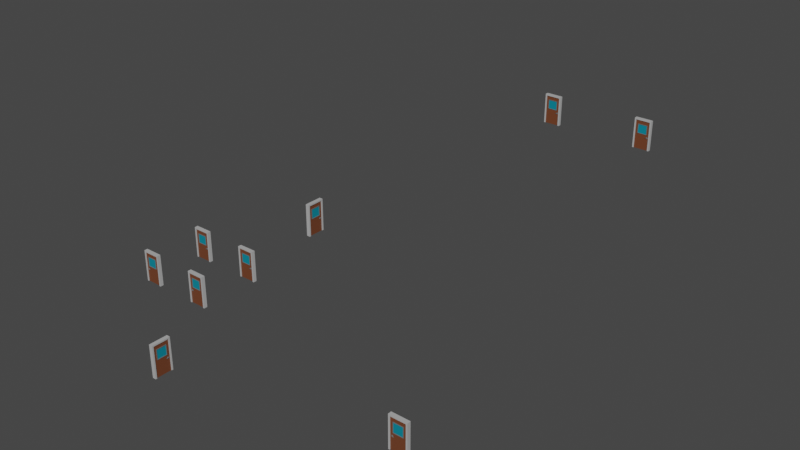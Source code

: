 # Source: Doors.blend  (saved by Blender 2.93.21; exported with 4.5.12 LTS)
import bpy
from mathutils import Matrix  # noqa: F401  (used for matrix-valued properties, if any)

bpy.ops.wm.read_factory_settings(use_empty=True)
scene = bpy.context.scene
scene.name = 'Scene'

# ---- materials (node trees are filled in below, after node groups)
mat_doorwood = bpy.data.materials.new('DoorWood')
mat_doorwood.use_transparent_shadow = False
mat_doormetal = bpy.data.materials.new('DoorMetal')
mat_doormetal.use_transparent_shadow = False
mat_doorwindow = bpy.data.materials.new('DoorWindow')
mat_doorwindow.use_transparent_shadow = False
mat_doorframe = bpy.data.materials.new('DoorFrame')
mat_doorframe.use_transparent_shadow = False

# ---- node groups
ng_auto_smooth = bpy.data.node_groups.new('Auto Smooth', 'GeometryNodeTree')
_s = ng_auto_smooth.interface.new_socket(name='Geometry', in_out='OUTPUT', socket_type='NodeSocketGeometry')
_s = ng_auto_smooth.interface.new_socket(name='Geometry', in_out='INPUT', socket_type='NodeSocketGeometry')
_s = ng_auto_smooth.interface.new_socket(name='Angle', in_out='INPUT', socket_type='NodeSocketFloat')
_s.subtype = 'ANGLE'
_s.min_value = 0.0
_s.max_value = 3.142
ng_auto_smooth.is_modifier = True
_N = ng_auto_smooth.nodes; _L = ng_auto_smooth.links
n0 = _N.new('NodeGroupOutput'); n0.name = 'Group Output'; n0.location = (480, -100)
n1 = _N.new('NodeGroupInput'); n1.name = 'Group Input'; n1.location = (-420, -300)
n2 = _N.new('NodeGroupInput'); n2.name = 'Group Input.001'; n2.location = (-60, -100)
n3 = _N.new('GeometryNodeSetShadeSmooth'); n3.name = 'Set Shade Smooth'; n3.location = (120, -100)
n3.domain = 'EDGE'
n4 = _N.new('GeometryNodeSetShadeSmooth'); n4.name = 'Set Shade Smooth.001'; n4.location = (300, -100)
n5 = _N.new('GeometryNodeInputMeshEdgeAngle'); n5.name = 'Edge Angle'; n5.location = (-420, -220)
n6 = _N.new('GeometryNodeInputEdgeSmooth'); n6.name = 'Is Edge Smooth'; n6.location = (-60, -160)
n7 = _N.new('GeometryNodeInputShadeSmooth'); n7.name = 'Is Face Smooth'; n7.location = (-240, -340)
n8 = _N.new('FunctionNodeBooleanMath'); n8.name = 'Boolean Math'; n8.location = (-60, -220)
n9 = _N.new('FunctionNodeCompare'); n9.name = 'Compare'; n9.location = (-240, -180)
n9.operation = 'LESS_EQUAL'
_L.new(n5.outputs[0], n9.inputs[0])
_L.new(n4.outputs[0], n0.inputs[0])
_L.new(n1.outputs[1], n9.inputs[1])
_L.new(n9.outputs[0], n8.inputs[0])
_L.new(n7.outputs[0], n8.inputs[1])
_L.new(n2.outputs[0], n3.inputs[0])
_L.new(n6.outputs[0], n3.inputs[1])
_L.new(n3.outputs[0], n4.inputs[0])
_L.new(n8.outputs[0], n3.inputs[2])
n0.is_active_output = True

# ---- material node trees
mat_doorwood.use_nodes = True; mat_doorwood.node_tree.nodes.clear()
_N = mat_doorwood.node_tree.nodes; _L = mat_doorwood.node_tree.links
n0 = _N.new('ShaderNodeBsdfPrincipled'); n0.name = 'Principled BSDF'; n0.location = (10, 300)
n0.distribution = 'GGX'
n0.subsurface_method = 'BURLEY'
n0.inputs[0].default_value = (0.1626, 0.05057, 0.02031, 1.0)
n0.inputs[3].default_value = 1.45
n0.inputs[27].default_value = (0.0, 0.0, 0.0, 1.0)
n0.inputs[28].default_value = 1.0
n1 = _N.new('ShaderNodeOutputMaterial'); n1.name = 'Material Output'; n1.location = (300, 300)
_L.new(n0.outputs[0], n1.inputs[0])
n1.is_active_output = True
mat_doormetal.use_nodes = True; mat_doormetal.node_tree.nodes.clear()
_N = mat_doormetal.node_tree.nodes; _L = mat_doormetal.node_tree.links
n0 = _N.new('ShaderNodeBsdfPrincipled'); n0.name = 'Principled BSDF'; n0.location = (10, 300)
n0.distribution = 'GGX'
n0.subsurface_method = 'BURLEY'
n0.inputs[0].default_value = (0.1523, 0.1523, 0.1523, 1.0)
n0.inputs[3].default_value = 1.45
n0.inputs[27].default_value = (0.0, 0.0, 0.0, 1.0)
n0.inputs[28].default_value = 1.0
n1 = _N.new('ShaderNodeOutputMaterial'); n1.name = 'Material Output'; n1.location = (300, 300)
_L.new(n0.outputs[0], n1.inputs[0])
n1.is_active_output = True
mat_doorwindow.use_nodes = True; mat_doorwindow.node_tree.nodes.clear()
_N = mat_doorwindow.node_tree.nodes; _L = mat_doorwindow.node_tree.links
n0 = _N.new('ShaderNodeBsdfPrincipled'); n0.name = 'Principled BSDF'; n0.location = (10, 300)
n0.distribution = 'GGX'
n0.subsurface_method = 'BURLEY'
n0.inputs[0].default_value = (0.0, 0.236, 0.3264, 1.0)
n0.inputs[3].default_value = 1.45
n0.inputs[27].default_value = (0.0, 0.0, 0.0, 1.0)
n0.inputs[28].default_value = 1.0
n1 = _N.new('ShaderNodeOutputMaterial'); n1.name = 'Material Output'; n1.location = (300, 300)
_L.new(n0.outputs[0], n1.inputs[0])
n1.is_active_output = True
mat_doorframe.use_nodes = True; mat_doorframe.node_tree.nodes.clear()
_N = mat_doorframe.node_tree.nodes; _L = mat_doorframe.node_tree.links
n0 = _N.new('ShaderNodeBsdfPrincipled'); n0.name = 'Principled BSDF'; n0.location = (10, 300)
n0.distribution = 'GGX'
n0.subsurface_method = 'BURLEY'
n0.inputs[0].default_value = (0.4575, 0.4575, 0.4575, 1.0)
n0.inputs[3].default_value = 1.45
n0.inputs[27].default_value = (0.0, 0.0, 0.0, 1.0)
n0.inputs[28].default_value = 1.0
n1 = _N.new('ShaderNodeOutputMaterial'); n1.name = 'Material Output'; n1.location = (300, 300)
_L.new(n0.outputs[0], n1.inputs[0])
n1.is_active_output = True

# ---- world
world_world = bpy.data.worlds.new('World'); scene.world = world_world
world_world.use_nodes = True; world_world.node_tree.nodes.clear()
_N = world_world.node_tree.nodes; _L = world_world.node_tree.links
n0 = _N.new('ShaderNodeOutputWorld'); n0.name = 'World Output'; n0.location = (300, 300)
n1 = _N.new('ShaderNodeBackground'); n1.name = 'Background'; n1.location = (10, 300)
n1.inputs[0].default_value = (0.05088, 0.05088, 0.05088, 1.0)
_L.new(n1.outputs[0], n0.inputs[0])
n0.is_active_output = True
world_world.color = (0.05088, 0.05088, 0.05088)
world_world.use_sun_shadow = False
world_world.sun_shadow_jitter_overblur = 0.0

# ---- meshes
me_cube_008 = bpy.data.meshes.new('Cube.008')
me_cube_008.from_pydata([(-0.5, 0.07, -1.01), (-0.5, 0.07, 1.0), (0.5, 0.07, -1.01), (0.5, 0.07, 1.0), (0.34, 0.07, -1.01), (-0.34, 0.07, -1.01), (-0.34, 0.07, 1.0), (0.34, 0.07, 1.0), (-0.5, 0.07, 0.7333), (-0.5, 0.07, 0.06667), (0.5, 0.07, 0.7333), (0.5, 0.07, 0.06667), (-0.31, 0.07, 0.7033), (-0.31, 0.07, 0.09667), (0.31, 0.07, 0.7033), (0.31, 0.07, 0.09667), (-0.34, 0.07, 0.7333), (-0.34, 0.07, 0.06667), (0.34, 0.07, 0.7333), (0.34, 0.07, 0.06667), (-0.34, 0.09564, 0.7333), (-0.34, 0.09564, 0.06667), (0.34, 0.09564, 0.7333), (0.34, 0.09564, 0.06667), (-0.31, 0.09564, 0.7033), (-0.31, 0.09564, 0.09667), (0.31, 0.09564, 0.7033), (0.31, 0.09564, 0.09667), (-0.3556, 0.06547, -0.1991), (-0.357, 0.07539, -0.1959), (-0.3446, 0.06547, -0.1932), (-0.3465, 0.07539, -0.1903), (-0.3349, 0.06547, -0.1853), (-0.3374, 0.07539, -0.1828), (-0.3269, 0.06547, -0.1756), (-0.3298, 0.07539, -0.1736), (-0.321, 0.06547, -0.1645), (-0.3242, 0.07539, -0.1631), (-0.3173, 0.06547, -0.1525), (-0.3208, 0.07539, -0.1518), (-0.3161, 0.06547, -0.14), (-0.3196, 0.07539, -0.14), (-0.3173, 0.06547, -0.1275), (-0.3208, 0.07539, -0.1282), (-0.321, 0.06547, -0.1155), (-0.3242, 0.07539, -0.1169), (-0.3269, 0.06547, -0.1044), (-0.3298, 0.07539, -0.1064), (-0.3349, 0.06547, -0.09475), (-0.3374, 0.07539, -0.09724), (-0.3446, 0.06547, -0.08679), (-0.3465, 0.07539, -0.08972), (-0.3556, 0.06547, -0.08087), (-0.357, 0.07539, -0.08413), (-0.3676, 0.06547, -0.07723), (-0.3683, 0.07539, -0.08069), (-0.3801, 0.06547, -0.076), (-0.3801, 0.07539, -0.07953), (-0.3676, 0.09346, -0.1316), (-0.3662, 0.09346, -0.1342), (-0.3683, 0.07539, -0.1993), (-0.3676, 0.06547, -0.2028), (-0.3801, 0.07539, -0.2005), (-0.3801, 0.06547, -0.204), (-0.3919, 0.07539, -0.1993), (-0.3926, 0.06547, -0.2028), (-0.4033, 0.07539, -0.1959), (-0.4046, 0.06547, -0.1991), (-0.4137, 0.07539, -0.1903), (-0.4157, 0.06547, -0.1932), (-0.4229, 0.07539, -0.1828), (-0.4254, 0.06547, -0.1853), (-0.4304, 0.07539, -0.1736), (-0.4333, 0.06547, -0.1756), (-0.436, 0.07539, -0.1631), (-0.4392, 0.06547, -0.1645), (-0.4394, 0.07539, -0.1518), (-0.4429, 0.06547, -0.1525), (-0.4406, 0.07539, -0.14), (-0.4441, 0.06547, -0.14), (-0.4394, 0.07539, -0.1282), (-0.4429, 0.06547, -0.1275), (-0.436, 0.07539, -0.1169), (-0.4392, 0.06547, -0.1155), (-0.4304, 0.07539, -0.1064), (-0.4333, 0.06547, -0.1044), (-0.4229, 0.07539, -0.09724), (-0.4254, 0.06547, -0.09475), (-0.4137, 0.07539, -0.08972), (-0.4157, 0.06547, -0.08679), (-0.4033, 0.07539, -0.08413), (-0.4046, 0.06547, -0.08087), (-0.3919, 0.07539, -0.08069), (-0.3926, 0.06547, -0.07723), (-0.3695, 0.09346, -0.1294), (-0.3718, 0.09346, -0.1275), (-0.3744, 0.09346, -0.1261), (-0.3772, 0.09346, -0.1252), (-0.3801, 0.09346, -0.1249), (-0.3653, 0.09346, -0.1371), (-0.3651, 0.09346, -0.14), (-0.3653, 0.09346, -0.1429), (-0.3662, 0.09346, -0.1458), (-0.3676, 0.09346, -0.1484), (-0.3695, 0.09346, -0.1506), (-0.3718, 0.09346, -0.1525), (-0.3744, 0.09346, -0.1539), (-0.3772, 0.09346, -0.1548), (-0.3801, 0.09346, -0.1551), (-0.3831, 0.09346, -0.1548), (-0.3859, 0.09346, -0.1539), (-0.3885, 0.09346, -0.1525), (-0.3908, 0.09346, -0.1506), (-0.3926, 0.09346, -0.1484), (-0.394, 0.09346, -0.1458), (-0.3949, 0.09346, -0.1429), (-0.3952, 0.09346, -0.14), (-0.3949, 0.09346, -0.1371), (-0.394, 0.09346, -0.1342), (-0.3926, 0.09346, -0.1316), (-0.3908, 0.09346, -0.1294), (-0.3885, 0.09346, -0.1275), (-0.3859, 0.09346, -0.1261), (-0.3831, 0.09346, -0.1252), (-0.394, 0.1181, -0.1342), (-0.3926, 0.1181, -0.1316), (-0.3908, 0.1181, -0.1294), (-0.3885, 0.1181, -0.1275), (-0.3859, 0.1181, -0.1261), (-0.3831, 0.1181, -0.1252), (-0.3801, 0.1181, -0.1249), (-0.3949, 0.1181, -0.1371), (-0.3952, 0.1181, -0.14), (-0.3949, 0.1181, -0.1429), (-0.394, 0.1181, -0.1458), (-0.3926, 0.1181, -0.1484), (-0.3908, 0.1181, -0.1506), (-0.3885, 0.1181, -0.1525), (-0.3859, 0.1181, -0.1539), (-0.3831, 0.1181, -0.1548), (-0.3801, 0.1181, -0.1551), (-0.3772, 0.1181, -0.1548), (-0.3744, 0.1181, -0.1539), (-0.3718, 0.1181, -0.1525), (-0.3695, 0.1181, -0.1506), (-0.3676, 0.1181, -0.1484), (-0.3662, 0.1181, -0.1458), (-0.3653, 0.1181, -0.1429), (-0.3651, 0.1181, -0.14), (-0.3653, 0.1181, -0.1371), (-0.3662, 0.1181, -0.1342), (-0.3772, 0.1181, -0.1252), (-0.3744, 0.1181, -0.1261), (-0.3718, 0.1181, -0.1275), (-0.3695, 0.1181, -0.1294), (-0.3676, 0.1181, -0.1316), (-0.3718, 0.1021, -0.1275), (-0.3744, 0.1021, -0.1261), (-0.3695, 0.1021, -0.1506), (-0.3676, 0.1021, -0.1484), (-0.3908, 0.1021, -0.1506), (-0.3885, 0.1021, -0.1525), (-0.3859, 0.1021, -0.1261), (-0.3885, 0.1021, -0.1275), (-0.3662, 0.1021, -0.1342), (-0.3676, 0.1021, -0.1316), (-0.3653, 0.1021, -0.1429), (-0.3651, 0.1021, -0.14), (-0.3831, 0.1021, -0.1548), (-0.3801, 0.1021, -0.1551), (-0.3949, 0.1021, -0.1371), (-0.3952, 0.1021, -0.14), (-0.3772, 0.1021, -0.1252), (-0.3801, 0.1021, -0.1249), (-0.3744, 0.1021, -0.1539), (-0.3718, 0.1021, -0.1525), (-0.394, 0.1021, -0.1458), (-0.3926, 0.1021, -0.1484), (-0.3908, 0.1021, -0.1294), (-0.3926, 0.1021, -0.1316), (-0.3695, 0.1021, -0.1294), (-0.3662, 0.1021, -0.1458), (-0.3859, 0.1021, -0.1539), (-0.3831, 0.1021, -0.1252), (-0.3653, 0.1021, -0.1371), (-0.3772, 0.1021, -0.1548), (-0.3949, 0.1021, -0.1429), (-0.394, 0.1021, -0.1342), (-0.2875, 0.1181, -0.1539), (-0.2875, 0.1181, -0.1548), (-0.2875, 0.1181, -0.1525), (-0.2875, 0.1181, -0.1506), (-0.2875, 0.1181, -0.1484), (-0.2875, 0.1181, -0.1458), (-0.2875, 0.1181, -0.1429), (-0.2875, 0.1181, -0.14), (-0.2875, 0.1181, -0.1371), (-0.2875, 0.1181, -0.1342), (-0.2875, 0.1181, -0.1252), (-0.2875, 0.1181, -0.1261), (-0.2875, 0.1181, -0.1275), (-0.2875, 0.1181, -0.1294), (-0.2875, 0.1181, -0.1316), (-0.2875, 0.1021, -0.1275), (-0.2875, 0.1021, -0.1506), (-0.2875, 0.1021, -0.1342), (-0.2875, 0.1021, -0.1429), (-0.2875, 0.1021, -0.1252), (-0.2875, 0.1021, -0.1539), (-0.2875, 0.1021, -0.1294), (-0.2875, 0.1021, -0.1261), (-0.2875, 0.1021, -0.1484), (-0.2875, 0.1021, -0.1316), (-0.2875, 0.1021, -0.14), (-0.2875, 0.1021, -0.1525), (-0.2875, 0.1021, -0.1458), (-0.2875, 0.1021, -0.1371), (-0.2875, 0.1021, -0.1548), (-0.2547, 0.1026, -0.1497), (-0.2547, 0.1026, -0.1503), (-0.2547, 0.1026, -0.1488), (-0.2547, 0.1026, -0.1475), (-0.2547, 0.1026, -0.1459), (-0.2547, 0.1026, -0.144), (-0.2547, 0.1026, -0.1421), (-0.2547, 0.1026, -0.14), (-0.2547, 0.1026, -0.1379), (-0.2547, 0.1026, -0.136), (-0.2547, 0.1026, -0.1297), (-0.2547, 0.1026, -0.1303), (-0.2547, 0.1026, -0.1312), (-0.2547, 0.1026, -0.1325), (-0.2547, 0.1026, -0.1341), (-0.2627, 0.08874, -0.1312), (-0.2627, 0.08874, -0.1475), (-0.2627, 0.08874, -0.136), (-0.2627, 0.08874, -0.1421), (-0.2627, 0.08874, -0.1297), (-0.2627, 0.08874, -0.1497), (-0.2627, 0.08874, -0.1325), (-0.2627, 0.08874, -0.1303), (-0.2627, 0.08874, -0.1459), (-0.2627, 0.08874, -0.1341), (-0.2627, 0.08874, -0.14), (-0.2627, 0.08874, -0.1488), (-0.2627, 0.08874, -0.144), (-0.2627, 0.08874, -0.1379), (-0.2627, 0.08874, -0.1503), (-0.5, 5.96e-08, -1.01), (-0.5, 5.96e-08, 1.0), (0.5, 5.96e-08, -1.01), (0.5, 5.96e-08, 1.0), (0.34, 5.96e-08, 1.0), (-0.34, 5.96e-08, 1.0), (-0.34, 5.96e-08, -1.01), (0.34, 5.96e-08, -1.01), (0.5, 5.96e-08, 0.06667), (0.5, 5.96e-08, 0.7333), (-0.5, 5.96e-08, 0.06667), (-0.5, 5.96e-08, 0.7333), (0.4999, 0.1165, 1.0), (0.4999, 0.1165, -1.01), (0.4999, 0.0, 1.0), (0.4999, 0.0, -1.01), (0.5999, 0.0, -1.01), (0.5999, 0.0, 1.0), (0.5999, 0.1165, -1.01), (0.5999, 0.1165, 1.0), (0.4999, 0.0, 1.1), (0.4999, 0.1165, 1.1), (0.5999, 0.1165, 1.1), (0.5999, 0.0, 1.1), (-0.5001, 0.0, 1.0), (-0.5001, 0.1165, 1.0), (-0.5001, 0.0, 1.1), (-0.5001, 0.1165, 1.1), (-0.6001, 0.0, 1.0), (-0.6001, 0.1165, 1.0), (-0.6001, 0.0, 1.1), (-0.6001, 0.1165, 1.1), (-0.5001, 0.0, -1.01), (-0.5001, 0.1165, -1.01), (-0.6001, 0.0, -1.01), (-0.6001, 0.1165, -1.01)], [], [(259, 249, 1, 8), (18, 7, 3, 10), (8, 1, 6, 16), (16, 6, 7, 18), (5, 17, 19, 4), (13, 12, 14, 15), (0, 9, 17, 5), (9, 8, 16, 17), (4, 19, 11, 2), (19, 18, 10, 11), (248, 258, 9, 0), (258, 259, 8, 9), (18, 19, 23, 22), (16, 18, 22, 20), (12, 13, 25, 24), (13, 15, 27, 25), (24, 25, 21, 20), (27, 26, 22, 23), (25, 27, 23, 21), (26, 24, 20, 22), (14, 12, 24, 26), (17, 16, 20, 21), (15, 14, 26, 27), (19, 17, 21, 23), (66, 68, 111, 110), (57, 56, 54, 55), (82, 84, 119, 118), (55, 54, 52, 53), (43, 41, 100, 99), (53, 52, 50, 51), (60, 62, 108, 107), (51, 50, 48, 49), (76, 78, 116, 115), (49, 48, 46, 47), (51, 49, 94, 95), (47, 46, 44, 45), (92, 57, 98, 123), (45, 44, 42, 43), (33, 31, 105, 104), (43, 42, 40, 41), (70, 72, 113, 112), (41, 40, 38, 39), (86, 88, 121, 120), (39, 38, 36, 37), (39, 37, 102, 101), (37, 36, 34, 35), (64, 66, 110, 109), (35, 34, 32, 33), (80, 82, 118, 117), (33, 32, 30, 31), (55, 53, 96, 97), (31, 30, 28, 29), (45, 43, 99, 59), (29, 28, 61, 60), (29, 60, 107, 106), (60, 61, 63, 62), (74, 76, 115, 114), (62, 63, 65, 64), (90, 92, 123, 122), (64, 65, 67, 66), (49, 47, 58, 94), (66, 67, 69, 68), (35, 33, 104, 103), (68, 69, 71, 70), (68, 70, 112, 111), (70, 71, 73, 72), (84, 86, 120, 119), (72, 73, 75, 74), (41, 39, 101, 100), (74, 75, 77, 76), (62, 64, 109, 108), (76, 77, 79, 78), (78, 80, 117, 116), (78, 79, 81, 80), (53, 51, 95, 96), (80, 81, 83, 82), (31, 29, 106, 105), (82, 83, 85, 84), (72, 74, 114, 113), (84, 85, 87, 86), (88, 90, 122, 121), (86, 87, 89, 88), (57, 55, 97, 98), (88, 89, 91, 90), (54, 56, 93, 91, 89, 87, 85, 83, 81, 79, 77, 75, 73, 71, 69, 67, 65, 63, 61, 28, 30, 32, 34, 36, 38, 40, 42, 44, 46, 48, 50, 52), (158, 175, 214, 204), (90, 91, 93, 92), (37, 35, 103, 102), (92, 93, 56, 57), (47, 45, 59, 58), (130, 151, 152, 153, 154, 155, 150, 149, 148, 147, 146, 145, 144, 143, 142, 141, 140, 139, 138, 137, 136, 135, 134, 133, 132, 131, 124, 125, 126, 127, 128, 129), (149, 150, 197, 196), (161, 160, 136, 137), (163, 162, 128, 127), (175, 174, 208, 214), (148, 149, 196, 195), (169, 168, 139, 140), (171, 170, 131, 132), (173, 172, 151, 130), (147, 148, 195, 194), (177, 176, 134, 135), (179, 178, 126, 125), (180, 165, 212, 209), (146, 147, 194, 193), (182, 161, 137, 138), (162, 183, 129, 128), (166, 181, 215, 206), (185, 169, 140, 141), (186, 171, 132, 133), (183, 173, 130, 129), (151, 172, 207, 198), (156, 180, 209, 203), (160, 177, 135, 136), (178, 163, 127, 126), (145, 146, 193, 192), (181, 159, 211, 215), (168, 182, 138, 139), (170, 187, 124, 131), (144, 145, 192, 191), (157, 156, 203, 210), (176, 186, 133, 134), (187, 179, 125, 124), (118, 119, 179, 187), (114, 115, 186, 176), (106, 107, 185, 174), (59, 99, 184, 164), (117, 118, 187, 170), (109, 110, 182, 168), (101, 102, 181, 166), (94, 58, 165, 180), (120, 121, 163, 178), (112, 113, 177, 160), (104, 105, 175, 158), (97, 96, 157, 172), (123, 98, 173, 183), (115, 116, 171, 186), (107, 108, 169, 185), (99, 100, 167, 184), (122, 123, 183, 162), (110, 111, 161, 182), (102, 103, 159, 181), (95, 94, 180, 156), (119, 120, 178, 179), (113, 114, 176, 177), (105, 106, 174, 175), (98, 97, 172, 173), (116, 117, 170, 171), (108, 109, 168, 169), (100, 101, 166, 167), (58, 59, 164, 165), (121, 122, 162, 163), (111, 112, 160, 161), (103, 104, 158, 159), (96, 95, 156, 157), (192, 193, 223, 222), (205, 216, 246, 235), (191, 192, 222, 221), (208, 217, 247, 238), (190, 191, 221, 220), (210, 203, 233, 240), (217, 189, 219, 247), (188, 190, 220, 218), (211, 204, 234, 241), (189, 188, 218, 219), (212, 205, 235, 242), (197, 202, 232, 227), (213, 206, 236, 243), (202, 201, 231, 232), (185, 141, 189, 217), (172, 157, 210, 207), (152, 151, 198, 199), (153, 152, 199, 200), (167, 166, 206, 213), (154, 153, 200, 201), (165, 164, 205, 212), (155, 154, 201, 202), (141, 142, 188, 189), (184, 167, 213, 216), (174, 185, 217, 208), (150, 155, 202, 197), (142, 143, 190, 188), (164, 184, 216, 205), (159, 158, 204, 211), (143, 144, 191, 190), (240, 233, 230, 229), (241, 234, 221, 222), (242, 235, 227, 232), (243, 236, 224, 225), (244, 238, 218, 220), (233, 239, 231, 230), (245, 241, 222, 223), (246, 243, 225, 226), (237, 240, 229, 228), (234, 244, 220, 221), (239, 242, 232, 231), (236, 245, 223, 224), (235, 246, 226, 227), (238, 247, 219, 218), (206, 215, 245, 236), (198, 207, 237, 228), (193, 194, 224, 223), (209, 212, 242, 239), (194, 195, 225, 224), (204, 214, 244, 234), (195, 196, 226, 225), (207, 210, 240, 237), (196, 197, 227, 226), (216, 213, 243, 246), (199, 198, 228, 229), (215, 211, 241, 245), (200, 199, 229, 230), (203, 209, 239, 233), (201, 200, 230, 231), (214, 208, 238, 244), (11, 10, 257, 256), (2, 11, 256, 250), (5, 4, 255, 254), (0, 5, 254, 248), (7, 6, 253, 252), (3, 7, 252, 251), (6, 1, 249, 253), (4, 2, 250, 255), (10, 3, 251, 257), (263, 262, 260, 261), (261, 260, 267, 266), (266, 267, 265, 264), (261, 266, 264, 263), (262, 265, 271, 268), (270, 269, 268, 271), (267, 260, 269, 270), (269, 260, 273, 275), (265, 267, 270, 271), (272, 274, 278, 276), (260, 262, 272, 273), (268, 269, 275, 274), (262, 268, 274, 272), (277, 276, 278, 279), (272, 276, 282, 280), (275, 273, 277, 279), (274, 275, 279, 278), (281, 280, 282, 283), (273, 272, 280, 281), (277, 273, 281, 283), (276, 277, 283, 282)])
me_cube_008.polygons.foreach_set('use_smooth', [1, 1, 1, 1, 1, 1, 1, 1, 1, 1, 1, 1, 1, 1, 1, 1, 1, 1, 1, 1, 1, 1, 1, 1, 1, 1, 1, 1, 1, 1, 1, 1, 1, 1, 1, 1, 1, 1, 1, 1, 1, 1, 1, 1, 1, 1, 1, 1, 1, 1, 1, 1, 1, 1, 1, 1, 1, 1, 1, 1, 1, 1, 1, 1, 1, 1, 1, 1, 1, 1, 1, 1, 1, 1, 1, 1, 1, 1, 1, 1, 1, 1, 1, 1, 1, 1, 1, 1, 1, 1, 1, 1, 1, 1, 1, 1, 1, 1, 1, 1, 1, 1, 1, 1, 1, 1, 1, 1, 1, 1, 1, 1, 1, 1, 1, 1, 1, 1, 1, 1, 1, 1, 1, 1, 1, 1, 1, 1, 1, 1, 1, 1, 1, 1, 1, 1, 1, 1, 1, 1, 1, 1, 1, 1, 1, 1, 1, 1, 1, 1, 1, 1, 1, 1, 1, 1, 1, 1, 1, 1, 1, 1, 1, 1, 1, 1, 1, 1, 1, 1, 1, 1, 1, 1, 1, 1, 1, 1, 1, 1, 1, 1, 1, 1, 1, 1, 1, 1, 1, 1, 1, 1, 1, 1, 1, 1, 1, 1, 1, 1, 1, 1, 1, 1, 1, 1, 1, 1, 1, 1, 1, 1, 1, 1, 1, 1, 1, 1, 1, 1, 1, 1, 1, 0, 0, 0, 0, 0, 0, 0, 0, 0, 0, 0, 0, 0, 0, 0, 0, 0, 0, 0, 0, 0])
me_cube_008.polygons.foreach_set('material_index', [0, 0, 0, 0, 0, 2, 0, 0, 0, 0, 0, 0, 1, 1, 1, 1, 1, 1, 1, 1, 1, 1, 1, 1, 1, 1, 1, 1, 1, 1, 1, 1, 1, 1, 1, 1, 1, 1, 1, 1, 1, 1, 1, 1, 1, 1, 1, 1, 1, 1, 1, 1, 1, 1, 1, 1, 1, 1, 1, 1, 1, 1, 1, 1, 1, 1, 1, 1, 1, 1, 1, 1, 1, 1, 1, 1, 1, 1, 1, 1, 1, 1, 1, 1, 1, 1, 1, 1, 1, 1, 1, 1, 1, 1, 1, 1, 1, 1, 1, 1, 1, 1, 1, 1, 1, 1, 1, 1, 1, 1, 1, 1, 1, 1, 1, 1, 1, 1, 1, 1, 1, 1, 1, 1, 1, 1, 1, 1, 1, 1, 1, 1, 1, 1, 1, 1, 1, 1, 1, 1, 1, 1, 1, 1, 1, 1, 1, 1, 1, 1, 1, 1, 1, 1, 1, 1, 1, 1, 1, 1, 1, 1, 1, 1, 1, 1, 1, 1, 1, 1, 1, 1, 1, 1, 1, 1, 1, 1, 1, 1, 1, 1, 1, 1, 1, 1, 1, 1, 1, 1, 1, 1, 1, 1, 1, 1, 1, 1, 1, 1, 1, 1, 1, 1, 1, 1, 1, 1, 1, 1, 1, 1, 1, 1, 0, 0, 0, 0, 0, 0, 0, 0, 0, 3, 3, 3, 3, 3, 3, 3, 3, 3, 3, 3, 3, 3, 3, 3, 3, 3, 3, 3, 3, 3])
_uv = me_cube_008.uv_layers.new(name='UVMap')
_uv.uv.foreach_set('vector', [0.5917, 0.125, 0.625, 0.125, 0.625, 0.25, 0.5917, 0.25, 0.5917, 0.4167, 0.625, 0.4167, 0.625, 0.5, 0.5917, 0.5, 0.5917, 0.25, 0.625, 0.25, 0.625, 0.3333, 0.5917, 0.3333, 0.5917, 0.3333, 0.625, 0.3333, 0.625, 0.4167, 0.5917, 0.4167, 0.375, 0.3333, 0.5083, 0.3333, 0.5083, 0.4167, 0.375, 0.4167, 0.5121, 0.337, 0.5879, 0.337, 0.5879, 0.413, 0.5121, 0.413, 0.375, 0.25, 0.5083, 0.25, 0.5083, 0.3333, 0.375, 0.3333, 0.5083, 0.25, 0.5917, 0.25, 0.5917, 0.3333, 0.5083, 0.3333, 0.375, 0.4167, 0.5083, 0.4167, 0.5083, 0.5, 0.375, 0.5, 0.5083, 0.4167, 0.5917, 0.4167, 0.5917, 0.5, 0.5083, 0.5, 0.375, 0.125, 0.5083, 0.125, 0.5083, 0.25, 0.375, 0.25, 0.5083, 0.125, 0.5917, 0.125, 0.5917, 0.25, 0.5083, 0.25, 0.5917, 0.4167, 0.5083, 0.4167, 0.5083, 0.4167, 0.5917, 0.4167, 0.5917, 0.3333, 0.5917, 0.4167, 0.5917, 0.4167, 0.5917, 0.3333, 0.5879, 0.337, 0.5121, 0.337, 0.5121, 0.337, 0.5879, 0.337, 0.5121, 0.337, 0.5121, 0.413, 0.5121, 0.413, 0.5121, 0.337, 0.5879, 0.337, 0.5121, 0.337, 0.5083, 0.3333, 0.5917, 0.3333, 0.5121, 0.413, 0.5879, 0.413, 0.5917, 0.4167, 0.5083, 0.4167, 0.5121, 0.337, 0.5121, 0.413, 0.5083, 0.4167, 0.5083, 0.3333, 0.5879, 0.413, 0.5879, 0.337, 0.5917, 0.3333, 0.5917, 0.4167, 0.5879, 0.413, 0.5879, 0.337, 0.5879, 0.337, 0.5879, 0.413, 0.5083, 0.3333, 0.5917, 0.3333, 0.5917, 0.3333, 0.5083, 0.3333, 0.5121, 0.413, 0.5879, 0.413, 0.5879, 0.413, 0.5121, 0.413, 0.5083, 0.4167, 0.5083, 0.3333, 0.5083, 0.3333, 0.5083, 0.4167, 0.4375, 0.5, 0.4062, 0.5, 0.4062, 0.5, 0.4375, 0.5, 1.0, 0.5, 1.0, 1.0, 0.9688, 1.0, 0.9688, 0.5, 0.1875, 0.5, 0.1562, 0.5, 0.1562, 0.5, 0.1875, 0.5, 0.9688, 0.5, 0.9688, 1.0, 0.9375, 1.0, 0.9375, 0.5, 0.7812, 0.5, 0.75, 0.5, 0.75, 0.5, 0.7812, 0.5, 0.9375, 0.5, 0.9375, 1.0, 0.9062, 1.0, 0.9062, 0.5, 0.5312, 0.5, 0.5, 0.5, 0.5, 0.5, 0.5312, 0.5, 0.9062, 0.5, 0.9062, 1.0, 0.875, 1.0, 0.875, 0.5, 0.2812, 0.5, 0.25, 0.5, 0.25, 0.5, 0.2812, 0.5, 0.875, 0.5, 0.875, 1.0, 0.8438, 1.0, 0.8438, 0.5, 0.9062, 0.5, 0.875, 0.5, 0.875, 0.5, 0.9062, 0.5, 0.8438, 0.5, 0.8438, 1.0, 0.8125, 1.0, 0.8125, 0.5, 0.03125, 0.5, 0.0, 0.5, 0.0, 0.5, 0.03125, 0.5, 0.8125, 0.5, 0.8125, 1.0, 0.7812, 1.0, 0.7812, 0.5, 0.625, 0.5, 0.5938, 0.5, 0.5938, 0.5, 0.625, 0.5, 0.7812, 0.5, 0.7812, 1.0, 0.75, 1.0, 0.75, 0.5, 0.375, 0.5, 0.3438, 0.5, 0.3438, 0.5, 0.375, 0.5, 0.75, 0.5, 0.75, 1.0, 0.7188, 1.0, 0.7188, 0.5, 0.125, 0.5, 0.09375, 0.5, 0.09375, 0.5, 0.125, 0.5, 0.7188, 0.5, 0.7188, 1.0, 0.6875, 1.0, 0.6875, 0.5, 0.7188, 0.5, 0.6875, 0.5, 0.6875, 0.5, 0.7188, 0.5, 0.6875, 0.5, 0.6875, 1.0, 0.6562, 1.0, 0.6562, 0.5, 0.4688, 0.5, 0.4375, 0.5, 0.4375, 0.5, 0.4688, 0.5, 0.6562, 0.5, 0.6562, 1.0, 0.625, 1.0, 0.625, 0.5, 0.2188, 0.5, 0.1875, 0.5, 0.1875, 0.5, 0.2188, 0.5, 0.625, 0.5, 0.625, 1.0, 0.5938, 1.0, 0.5938, 0.5, 0.9688, 0.5, 0.9375, 0.5, 0.9375, 0.5, 0.9688, 0.5, 0.5938, 0.5, 0.5938, 1.0, 0.5625, 1.0, 0.5625, 0.5, 0.8125, 0.5, 0.7812, 0.5, 0.7812, 0.5, 0.8125, 0.5, 0.5625, 0.5, 0.5625, 1.0, 0.5312, 1.0, 0.5312, 0.5, 0.5625, 0.5, 0.5312, 0.5, 0.5312, 0.5, 0.5625, 0.5, 0.5312, 0.5, 0.5312, 1.0, 0.5, 1.0, 0.5, 0.5, 0.3125, 0.5, 0.2812, 0.5, 0.2812, 0.5, 0.3125, 0.5, 0.5, 0.5, 0.5, 1.0, 0.4688, 1.0, 0.4688, 0.5, 0.0625, 0.5, 0.03125, 0.5, 0.03125, 0.5, 0.0625, 0.5, 0.4688, 0.5, 0.4688, 1.0, 0.4375, 1.0, 0.4375, 0.5, 0.875, 0.5, 0.8438, 0.5, 0.8438, 0.5, 0.875, 0.5, 0.4375, 0.5, 0.4375, 1.0, 0.4062, 1.0, 0.4062, 0.5, 0.6562, 0.5, 0.625, 0.5, 0.625, 0.5, 0.6562, 0.5, 0.4062, 0.5, 0.4062, 1.0, 0.375, 1.0, 0.375, 0.5, 0.4062, 0.5, 0.375, 0.5, 0.375, 0.5, 0.4062, 0.5, 0.375, 0.5, 0.375, 1.0, 0.3438, 1.0, 0.3438, 0.5, 0.1562, 0.5, 0.125, 0.5, 0.125, 0.5, 0.1562, 0.5, 0.3438, 0.5, 0.3438, 1.0, 0.3125, 1.0, 0.3125, 0.5, 0.75, 0.5, 0.7188, 0.5, 0.7188, 0.5, 0.75, 0.5, 0.3125, 0.5, 0.3125, 1.0, 0.2812, 1.0, 0.2812, 0.5, 0.5, 0.5, 0.4688, 0.5, 0.4688, 0.5, 0.5, 0.5, 0.2812, 0.5, 0.2812, 1.0, 0.25, 1.0, 0.25, 0.5, 0.25, 0.5, 0.2188, 0.5, 0.2188, 0.5, 0.25, 0.5, 0.25, 0.5, 0.25, 1.0, 0.2188, 1.0, 0.2188, 0.5, 0.9375, 0.5, 0.9062, 0.5, 0.9062, 0.5, 0.9375, 0.5, 0.2188, 0.5, 0.2188, 1.0, 0.1875, 1.0, 0.1875, 0.5, 0.5938, 0.5, 0.5625, 0.5, 0.5625, 0.5, 0.5938, 0.5, 0.1875, 0.5, 0.1875, 1.0, 0.1562, 1.0, 0.1562, 0.5, 0.3438, 0.5, 0.3125, 0.5, 0.3125, 0.5, 0.3438, 0.5, 0.1562, 0.5, 0.1562, 1.0, 0.125, 1.0, 0.125, 0.5, 0.09375, 0.5, 0.0625, 0.5, 0.0625, 0.5, 0.09375, 0.5, 0.125, 0.5, 0.125, 1.0, 0.09375, 1.0, 0.09375, 0.5, 1.0, 0.5, 0.9688, 0.5, 0.9688, 0.5, 1.0, 0.5, 0.09375, 0.5, 0.09375, 1.0, 0.0625, 1.0, 0.0625, 0.5, 0.2968, 0.4854, 0.25, 0.49, 0.2032, 0.4854, 0.1582, 0.4717, 0.1167, 0.4496, 0.08029, 0.4197, 0.05045, 0.3833, 0.02827, 0.3418, 0.01461, 0.2968, 0.01, 0.25, 0.01461, 0.2032, 0.02827, 0.1582, 0.05045, 0.1167, 0.08029, 0.08029, 0.1167, 0.05045, 0.1582, 0.02827, 0.2032, 0.01461, 0.25, 0.01, 0.2968, 0.01461, 0.3418, 0.02827, 0.3833, 0.05045, 0.4197, 0.08029, 0.4496, 0.1167, 0.4717, 0.1582, 0.4854, 0.2032, 0.49, 0.25, 0.4854, 0.2968, 0.4717, 0.3418, 0.4496, 0.3833, 0.4197, 0.4197, 0.3833, 0.4496, 0.3418, 0.4717, 0.625, 0.5, 0.5938, 0.5, 0.5938, 0.5, 0.625, 0.5, 0.0625, 0.5, 0.0625, 1.0, 0.03125, 1.0, 0.03125, 0.5, 0.6875, 0.5, 0.6562, 0.5, 0.6562, 0.5, 0.6875, 0.5, 0.03125, 0.5, 0.03125, 1.0, 0.0, 1.0, 0.0, 0.5, 0.8438, 0.5, 0.8125, 0.5, 0.8125, 0.5, 0.8438, 0.5, 0.75, 0.49, 0.7968, 0.4854, 0.8418, 0.4717, 0.8833, 0.4496, 0.9197, 0.4197, 0.9496, 0.3833, 0.9717, 0.3418, 0.9854, 0.2968, 0.99, 0.25, 0.9854, 0.2032, 0.9717, 0.1582, 0.9496, 0.1167, 0.9197, 0.08029, 0.8833, 0.05045, 0.8418, 0.02827, 0.7968, 0.01461, 0.75, 0.01, 0.7032, 0.01461, 0.6582, 0.02827, 0.6167, 0.05045, 0.5803, 0.08029, 0.5504, 0.1167, 0.5283, 0.1582, 0.5146, 0.2032, 0.51, 0.25, 0.5146, 0.2968, 0.5283, 0.3418, 0.5504, 0.3833, 0.5803, 0.4197, 0.6167, 0.4496, 0.6582, 0.4717, 0.7032, 0.4854, 0.9854, 0.2968, 0.9717, 0.3418, 0.9717, 0.3418, 0.9854, 0.2968, 0.4062, 0.5, 0.375, 0.5, 0.375, 0.5, 0.4062, 0.5, 0.09375, 0.5, 0.0625, 0.5, 0.0625, 0.5, 0.09375, 0.5, 0.5938, 0.5, 0.5625, 0.5, 0.5625, 0.5, 0.5938, 0.5, 0.99, 0.25, 0.9854, 0.2968, 0.9854, 0.2968, 0.99, 0.25, 0.5, 0.5, 0.4688, 0.5, 0.4688, 0.5, 0.5, 0.5, 0.25, 0.5, 0.2188, 0.5, 0.2188, 0.5, 0.25, 0.5, 1.0, 0.5, 0.9688, 0.5, 0.9688, 0.5, 1.0, 0.5, 0.9854, 0.2032, 0.99, 0.25, 0.99, 0.25, 0.9854, 0.2032, 0.3438, 0.5, 0.3125, 0.5, 0.3125, 0.5, 0.3438, 0.5, 0.1562, 0.5, 0.125, 0.5, 0.125, 0.5, 0.1562, 0.5, 0.875, 0.5, 0.8438, 0.5, 0.8438, 0.5, 0.875, 0.5, 0.9717, 0.1582, 0.9854, 0.2032, 0.9854, 0.2032, 0.9717, 0.1582, 0.4375, 0.5, 0.4062, 0.5, 0.4062, 0.5, 0.4375, 0.5, 0.0625, 0.5, 0.03125, 0.5, 0.03125, 0.5, 0.0625, 0.5, 0.7188, 0.5, 0.6875, 0.5, 0.6875, 0.5, 0.7188, 0.5, 0.5312, 0.5, 0.5, 0.5, 0.5, 0.5, 0.5312, 0.5, 0.2812, 0.5, 0.25, 0.5, 0.25, 0.5, 0.2812, 0.5, 0.03125, 0.5, 0.0, 0.5, 0.0, 0.5, 0.03125, 0.5, 0.9688, 0.5, 0.9688, 0.5, 0.9688, 0.5, 0.9688, 0.5, 0.9062, 0.5, 0.875, 0.5, 0.875, 0.5, 0.9062, 0.5, 0.375, 0.5, 0.3438, 0.5, 0.3438, 0.5, 0.375, 0.5, 0.125, 0.5, 0.09375, 0.5, 0.09375, 0.5, 0.125, 0.5, 0.9496, 0.1167, 0.9717, 0.1582, 0.9717, 0.1582, 0.9496, 0.1167, 0.6875, 0.5, 0.6562, 0.5, 0.6562, 0.5, 0.6875, 0.5, 0.4688, 0.5, 0.4375, 0.5, 0.4375, 0.5, 0.4688, 0.5, 0.2188, 0.5, 0.1875, 0.5, 0.1875, 0.5, 0.2188, 0.5, 0.9197, 0.08029, 0.9496, 0.1167, 0.9496, 0.1167, 0.9197, 0.08029, 0.9375, 0.5, 0.9062, 0.5, 0.9062, 0.5, 0.9375, 0.5, 0.3125, 0.5, 0.2812, 0.5, 0.2812, 0.5, 0.3125, 0.5, 0.1875, 0.5, 0.1562, 0.5, 0.1562, 0.5, 0.1875, 0.5, 0.1875, 0.5, 0.1562, 0.5, 0.1562, 0.5, 0.1875, 0.5, 0.3125, 0.5, 0.2812, 0.5, 0.2812, 0.5, 0.3125, 0.5, 0.5625, 0.5, 0.5312, 0.5, 0.5312, 0.5, 0.5625, 0.5, 0.8125, 0.5, 0.7812, 0.5, 0.7812, 0.5, 0.8125, 0.5, 0.2188, 0.5, 0.1875, 0.5, 0.1875, 0.5, 0.2188, 0.5, 0.4688, 0.5, 0.4375, 0.5, 0.4375, 0.5, 0.4688, 0.5, 0.7188, 0.5, 0.6875, 0.5, 0.6875, 0.5, 0.7188, 0.5, 0.875, 0.5, 0.8438, 0.5, 0.8438, 0.5, 0.875, 0.5, 0.125, 0.5, 0.09375, 0.5, 0.09375, 0.5, 0.125, 0.5, 0.375, 0.5, 0.3438, 0.5, 0.3438, 0.5, 0.375, 0.5, 0.625, 0.5, 0.5938, 0.5, 0.5938, 0.5, 0.625, 0.5, 0.9688, 0.5, 0.9375, 0.5, 0.9375, 0.5, 0.9688, 0.5, 0.03125, 0.5, 0.0, 0.5, 0.0, 0.5, 0.03125, 0.5, 0.2812, 0.5, 0.25, 0.5, 0.25, 0.5, 0.2812, 0.5, 0.5312, 0.5, 0.5, 0.5, 0.5, 0.5, 0.5312, 0.5, 0.7812, 0.5, 0.75, 0.5, 0.75, 0.5, 0.7812, 0.5, 0.0625, 0.5, 0.03125, 0.5, 0.03125, 0.5, 0.0625, 0.5, 0.4375, 0.5, 0.4062, 0.5, 0.4062, 0.5, 0.4375, 0.5, 0.6875, 0.5, 0.6562, 0.5, 0.6562, 0.5, 0.6875, 0.5, 0.9062, 0.5, 0.875, 0.5, 0.875, 0.5, 0.9062, 0.5, 0.1562, 0.5, 0.125, 0.5, 0.125, 0.5, 0.1562, 0.5, 0.3438, 0.5, 0.3125, 0.5, 0.3125, 0.5, 0.3438, 0.5, 0.5938, 0.5, 0.5625, 0.5, 0.5625, 0.5, 0.5938, 0.5, 1.0, 0.5, 0.9688, 0.5, 0.9688, 0.5, 1.0, 0.5, 0.25, 0.5, 0.2188, 0.5, 0.2188, 0.5, 0.25, 0.5, 0.5, 0.5, 0.4688, 0.5, 0.4688, 0.5, 0.5, 0.5, 0.75, 0.5, 0.7188, 0.5, 0.7188, 0.5, 0.75, 0.5, 0.8438, 0.5, 0.8125, 0.5, 0.8125, 0.5, 0.8438, 0.5, 0.09375, 0.5, 0.0625, 0.5, 0.0625, 0.5, 0.09375, 0.5, 0.4062, 0.5, 0.375, 0.5, 0.375, 0.5, 0.4062, 0.5, 0.6562, 0.5, 0.625, 0.5, 0.625, 0.5, 0.6562, 0.5, 0.9375, 0.5, 0.9062, 0.5, 0.9062, 0.5, 0.9375, 0.5, 0.9496, 0.1167, 0.9717, 0.1582, 0.9717, 0.1582, 0.9496, 0.1167, 0.8125, 0.5, 0.7812, 0.5, 0.7812, 0.5, 0.8125, 0.5, 0.9197, 0.08029, 0.9496, 0.1167, 0.9496, 0.1167, 0.9197, 0.08029, 0.5625, 0.5, 0.5312, 0.5, 0.5312, 0.5, 0.5625, 0.5, 0.8833, 0.05045, 0.9197, 0.08029, 0.9197, 0.08029, 0.8833, 0.05045, 0.9375, 0.5, 0.9062, 0.5, 0.9062, 0.5, 0.9375, 0.5, 0.5312, 0.5, 0.5312, 0.5, 0.5312, 0.5, 0.5312, 0.5, 0.8418, 0.02827, 0.8833, 0.05045, 0.8833, 0.05045, 0.8418, 0.02827, 0.6562, 0.5, 0.625, 0.5, 0.625, 0.5, 0.6562, 0.5, 0.7968, 0.01461, 0.8418, 0.02827, 0.8418, 0.02827, 0.7968, 0.01461, 0.8438, 0.5, 0.8125, 0.5, 0.8125, 0.5, 0.8438, 0.5, 0.9717, 0.3418, 0.9496, 0.3833, 0.9496, 0.3833, 0.9717, 0.3418, 0.75, 0.5, 0.7188, 0.5, 0.7188, 0.5, 0.75, 0.5, 0.9496, 0.3833, 0.9197, 0.4197, 0.9197, 0.4197, 0.9496, 0.3833, 0.5312, 0.5, 0.5312, 0.5, 0.5312, 0.5, 0.5312, 0.5, 0.9688, 0.5, 0.9375, 0.5, 0.9375, 0.5, 0.9688, 0.5, 0.8418, 0.4717, 0.7968, 0.4854, 0.7968, 0.4854, 0.8418, 0.4717, 0.8833, 0.4496, 0.8418, 0.4717, 0.8418, 0.4717, 0.8833, 0.4496, 0.75, 0.5, 0.7188, 0.5, 0.7188, 0.5, 0.75, 0.5, 0.9197, 0.4197, 0.8833, 0.4496, 0.8833, 0.4496, 0.9197, 0.4197, 0.8438, 0.5, 0.8125, 0.5, 0.8125, 0.5, 0.8438, 0.5, 0.9496, 0.3833, 0.9197, 0.4197, 0.9197, 0.4197, 0.9496, 0.3833, 0.7968, 0.01461, 0.8418, 0.02827, 0.8418, 0.02827, 0.7968, 0.01461, 0.7812, 0.5, 0.75, 0.5, 0.75, 0.5, 0.7812, 0.5, 0.5625, 0.5, 0.5312, 0.5, 0.5312, 0.5, 0.5625, 0.5, 0.9717, 0.3418, 0.9496, 0.3833, 0.9496, 0.3833, 0.9717, 0.3418, 0.8418, 0.02827, 0.8833, 0.05045, 0.8833, 0.05045, 0.8418, 0.02827, 0.8125, 0.5, 0.7812, 0.5, 0.7812, 0.5, 0.8125, 0.5, 0.6562, 0.5, 0.625, 0.5, 0.625, 0.5, 0.6562, 0.5, 0.8833, 0.05045, 0.9197, 0.08029, 0.9197, 0.08029, 0.8833, 0.05045, 0.9375, 0.5, 0.9062, 0.5, 0.9062, 0.5, 0.9375, 0.5, 0.6562, 0.5, 0.625, 0.5, 0.625, 0.5, 0.6562, 0.5, 0.8438, 0.5, 0.8125, 0.5, 0.8125, 0.5, 0.8438, 0.5, 0.75, 0.5, 0.7188, 0.5, 0.7188, 0.5, 0.75, 0.5, 0.5938, 0.5, 0.5625, 0.5, 0.5625, 0.5, 0.5938, 0.5, 0.9062, 0.5, 0.875, 0.5, 0.875, 0.5, 0.9062, 0.5, 0.6875, 0.5, 0.6562, 0.5, 0.6562, 0.5, 0.6875, 0.5, 0.7812, 0.5, 0.75, 0.5, 0.75, 0.5, 0.7812, 0.5, 0.9688, 0.5, 0.9375, 0.5, 0.9375, 0.5, 0.9688, 0.5, 0.625, 0.5, 0.5938, 0.5, 0.5938, 0.5, 0.625, 0.5, 0.875, 0.5, 0.8438, 0.5, 0.8438, 0.5, 0.875, 0.5, 0.7188, 0.5, 0.6875, 0.5, 0.6875, 0.5, 0.7188, 0.5, 0.8125, 0.5, 0.7812, 0.5, 0.7812, 0.5, 0.8125, 0.5, 0.5625, 0.5, 0.5312, 0.5, 0.5312, 0.5, 0.5625, 0.5, 0.7188, 0.5, 0.6875, 0.5, 0.6875, 0.5, 0.7188, 0.5, 0.9688, 0.5, 0.9688, 0.5, 0.9688, 0.5, 0.9688, 0.5, 0.9717, 0.1582, 0.9854, 0.2032, 0.9854, 0.2032, 0.9717, 0.1582, 0.875, 0.5, 0.8438, 0.5, 0.8438, 0.5, 0.875, 0.5, 0.9854, 0.2032, 0.99, 0.25, 0.99, 0.25, 0.9854, 0.2032, 0.625, 0.5, 0.5938, 0.5, 0.5938, 0.5, 0.625, 0.5, 0.99, 0.25, 0.9854, 0.2968, 0.9854, 0.2968, 0.99, 0.25, 0.9688, 0.5, 0.9375, 0.5, 0.9375, 0.5, 0.9688, 0.5, 0.9854, 0.2968, 0.9717, 0.3418, 0.9717, 0.3418, 0.9854, 0.2968, 0.7812, 0.5, 0.75, 0.5, 0.75, 0.5, 0.7812, 0.5, 0.8418, 0.4717, 0.7968, 0.4854, 0.7968, 0.4854, 0.8418, 0.4717, 0.6875, 0.5, 0.6562, 0.5, 0.6562, 0.5, 0.6875, 0.5, 0.8833, 0.4496, 0.8418, 0.4717, 0.8418, 0.4717, 0.8833, 0.4496, 0.9062, 0.5, 0.875, 0.5, 0.875, 0.5, 0.9062, 0.5, 0.9197, 0.4197, 0.8833, 0.4496, 0.8833, 0.4496, 0.9197, 0.4197, 0.5938, 0.5, 0.5625, 0.5, 0.5625, 0.5, 0.5938, 0.5, 0.5083, 0.5, 0.5917, 0.5, 0.5917, 0.625, 0.5083, 0.625, 0.375, 0.5, 0.5083, 0.5, 0.5083, 0.625, 0.375, 0.625, 0.2083, 0.5, 0.2917, 0.5, 0.2917, 0.625, 0.2083, 0.625, 0.125, 0.5, 0.2083, 0.5, 0.2083, 0.625, 0.125, 0.625, 0.7083, 0.5, 0.7917, 0.5, 0.7917, 0.625, 0.7083, 0.625, 0.625, 0.5, 0.7083, 0.5, 0.7083, 0.625, 0.625, 0.625, 0.7917, 0.5, 0.875, 0.5, 0.875, 0.625, 0.7917, 0.625, 0.2917, 0.5, 0.375, 0.5, 0.375, 0.625, 0.2917, 0.625, 0.5917, 0.5, 0.625, 0.5, 0.625, 0.625, 0.5917, 0.625, 0.375, 0.0, 0.625, 0.0, 0.625, 0.25, 0.375, 0.25, 0.375, 0.25, 0.625, 0.25, 0.625, 0.5, 0.375, 0.5, 0.375, 0.5, 0.625, 0.5, 0.625, 0.75, 0.375, 0.75, 0.125, 0.5, 0.375, 0.5, 0.375, 0.75, 0.125, 0.75, 0.0, 0.0, 0.0, 0.0, 0.0, 0.0, 0.0, 0.0, 0.625, 0.5, 0.875, 0.5, 0.875, 0.75, 0.625, 0.75, 0.625, 0.5, 0.625, 0.25, 0.625, 0.25, 0.625, 0.5, 0.625, 0.25, 0.625, 0.25, 0.625, 0.25, 0.625, 0.25, 0.625, 0.75, 0.625, 0.5, 0.625, 0.5, 0.625, 0.75, 0.0, 0.0, 0.0, 0.0, 0.0, 0.0, 0.0, 0.0, 0.625, 0.25, 0.625, 0.0, 0.625, 0.0, 0.625, 0.25, 0.875, 0.75, 0.875, 0.5, 0.875, 0.5, 0.875, 0.75, 0.0, 0.0, 0.0, 0.0, 0.0, 0.0, 0.0, 0.0, 0.625, 0.25, 0.625, 0.0, 0.625, 0.0, 0.625, 0.25, 0.0, 0.0, 0.0, 0.0, 0.0, 0.0, 0.0, 0.0, 0.625, 0.25, 0.625, 0.25, 0.625, 0.25, 0.625, 0.25, 0.875, 0.75, 0.875, 0.5, 0.875, 0.5, 0.875, 0.75, 0.625, 0.25, 0.625, 0.0, 0.625, 0.0, 0.625, 0.25, 0.625, 0.25, 0.625, 0.0, 0.625, 0.0, 0.625, 0.25, 0.625, 0.25, 0.625, 0.25, 0.625, 0.25, 0.625, 0.25, 0.625, 0.0, 0.625, 0.25, 0.625, 0.25, 0.625, 0.0])
me_cube_008.materials.append(mat_doorwood)
me_cube_008.materials.append(mat_doormetal)
me_cube_008.materials.append(mat_doorwindow)
me_cube_008.materials.append(mat_doorframe)
me_cube_008.use_remesh_fix_poles = True
me_cube_008.use_remesh_preserve_attributes = False
me_cube_008.update()

# ---- objects
ob_door = bpy.data.objects.new('Door', me_cube_008)
ob_doors = bpy.data.objects.new('Doors', None)
ob_door_001 = bpy.data.objects.new('Door.001', me_cube_008)
ob_door_002 = bpy.data.objects.new('Door.002', me_cube_008)
ob_door_003 = bpy.data.objects.new('Door.003', me_cube_008)
ob_door_004 = bpy.data.objects.new('Door.004', me_cube_008)
ob_door_005 = bpy.data.objects.new('Door.005', me_cube_008)
ob_door_006 = bpy.data.objects.new('Door.006', me_cube_008)
ob_door_007 = bpy.data.objects.new('Door.007', me_cube_008)
ob_door_008 = bpy.data.objects.new('Door.008', me_cube_008)

# ---- transforms, parenting, visibility, modifiers, constraints
ob_door.parent = ob_doors
ob_door.location = (6.0, -1.998, 1.0)
_m = ob_door.modifiers.new('Mirror', 'MIRROR')
_m.use_axis = (False, True, False)
_m.use_clip = True
_m = ob_door.modifiers.new('Auto Smooth', 'NODES')
_m.node_group = ng_auto_smooth
_gi = [s.identifier for s in ng_auto_smooth.interface.items_tree if s.item_type == 'SOCKET' and s.in_out == 'INPUT']
_m[_gi[1]] = 0.5236  # Angle
ob_doors.location = (0.0, 0.0, 0.0)
ob_door_001.parent = ob_doors
ob_door_001.location = (-12.0, 1.002, 1.0)
_m = ob_door_001.modifiers.new('Mirror', 'MIRROR')
_m.use_axis = (False, True, False)
_m.use_clip = True
_m = ob_door_001.modifiers.new('Auto Smooth', 'NODES')
_m.node_group = ng_auto_smooth
_gi = [s.identifier for s in ng_auto_smooth.interface.items_tree if s.item_type == 'SOCKET' and s.in_out == 'INPUT']
_m[_gi[1]] = 0.5236  # Angle
ob_door_002.parent = ob_doors
ob_door_002.location = (-16.0, 1.002, 1.0)
_m = ob_door_002.modifiers.new('Mirror', 'MIRROR')
_m.use_axis = (False, True, False)
_m.use_clip = True
_m = ob_door_002.modifiers.new('Auto Smooth', 'NODES')
_m.node_group = ng_auto_smooth
_gi = [s.identifier for s in ng_auto_smooth.interface.items_tree if s.item_type == 'SOCKET' and s.in_out == 'INPUT']
_m[_gi[1]] = 0.5236  # Angle
ob_door_003.parent = ob_doors
ob_door_003.location = (-16.0, 5.002, 1.0)
ob_door_003.rotation_euler = (0.0, -0.0, -3.142)
_m = ob_door_003.modifiers.new('Mirror', 'MIRROR')
_m.use_axis = (False, True, False)
_m.use_clip = True
_m = ob_door_003.modifiers.new('Auto Smooth', 'NODES')
_m.node_group = ng_auto_smooth
_gi = [s.identifier for s in ng_auto_smooth.interface.items_tree if s.item_type == 'SOCKET' and s.in_out == 'INPUT']
_m[_gi[1]] = 0.5236  # Angle
ob_door_004.parent = ob_doors
ob_door_004.location = (-12.0, 5.002, 1.0)
ob_door_004.rotation_euler = (0.0, -0.0, -3.142)
_m = ob_door_004.modifiers.new('Mirror', 'MIRROR')
_m.use_axis = (False, True, False)
_m.use_clip = True
_m = ob_door_004.modifiers.new('Auto Smooth', 'NODES')
_m.node_group = ng_auto_smooth
_gi = [s.identifier for s in ng_auto_smooth.interface.items_tree if s.item_type == 'SOCKET' and s.in_out == 'INPUT']
_m[_gi[1]] = 0.5236  # Angle
ob_door_005.parent = ob_doors
ob_door_005.location = (-9.0, 8.002, 4.0)
ob_door_005.rotation_euler = (0.0, 0.0, -1.571)
_m = ob_door_005.modifiers.new('Mirror', 'MIRROR')
_m.use_axis = (False, True, False)
_m.use_clip = True
_m = ob_door_005.modifiers.new('Auto Smooth', 'NODES')
_m.node_group = ng_auto_smooth
_gi = [s.identifier for s in ng_auto_smooth.interface.items_tree if s.item_type == 'SOCKET' and s.in_out == 'INPUT']
_m[_gi[1]] = 0.5236  # Angle
ob_door_006.parent = ob_doors
ob_door_006.location = (-5.0, 28.0, 6.0)
ob_door_006.rotation_euler = (0.0, -0.0, -3.142)
_m = ob_door_006.modifiers.new('Mirror', 'MIRROR')
_m.use_axis = (False, True, False)
_m.use_clip = True
_m = ob_door_006.modifiers.new('Auto Smooth', 'NODES')
_m.node_group = ng_auto_smooth
_gi = [s.identifier for s in ng_auto_smooth.interface.items_tree if s.item_type == 'SOCKET' and s.in_out == 'INPUT']
_m[_gi[1]] = 0.5236  # Angle
ob_door_007.parent = ob_doors
ob_door_007.location = (2.0, 28.0, 6.0)
ob_door_007.rotation_euler = (0.0, -0.0, -3.142)
_m = ob_door_007.modifiers.new('Mirror', 'MIRROR')
_m.use_axis = (False, True, False)
_m.use_clip = True
_m = ob_door_007.modifiers.new('Auto Smooth', 'NODES')
_m.node_group = ng_auto_smooth
_gi = [s.identifier for s in ng_auto_smooth.interface.items_tree if s.item_type == 'SOCKET' and s.in_out == 'INPUT']
_m[_gi[1]] = 0.5236  # Angle
ob_door_008.parent = ob_doors
ob_door_008.location = (-8.0, -4.998, 1.0)
ob_door_008.rotation_euler = (0.0, -0.0, -1.571)
_m = ob_door_008.modifiers.new('Mirror', 'MIRROR')
_m.use_axis = (False, True, False)
_m.use_clip = True
_m = ob_door_008.modifiers.new('Auto Smooth', 'NODES')
_m.node_group = ng_auto_smooth
_gi = [s.identifier for s in ng_auto_smooth.interface.items_tree if s.item_type == 'SOCKET' and s.in_out == 'INPUT']
_m[_gi[1]] = 0.5236  # Angle

# ---- collection membership
scene.collection.objects.link(ob_door)
scene.collection.objects.link(ob_doors)
scene.collection.objects.link(ob_door_001)
scene.collection.objects.link(ob_door_002)
scene.collection.objects.link(ob_door_003)
scene.collection.objects.link(ob_door_004)
scene.collection.objects.link(ob_door_005)
scene.collection.objects.link(ob_door_006)
scene.collection.objects.link(ob_door_007)
scene.collection.objects.link(ob_door_008)

# ---- scene / render settings (as saved in the file)
scene.frame_start = 10; scene.frame_end = 400; scene.frame_set(318)
scene.render.engine = 'BLENDER_EEVEE_NEXT'
scene.cycles.use_denoising = False
scene.cycles.samples = 128
scene.cycles.sampling_pattern = 'TABULATED_SOBOL'
scene.cycles.use_adaptive_sampling = False
scene.cycles.use_light_tree = False
scene.view_settings.view_transform = 'Filmic'
bpy.context.view_layer.update()

# ---- added for rendering (the .blend has no active camera and no usable light): camera, sun
cam_auto = bpy.data.cameras.new('AutoCamera')
cam_auto.lens = 50.0
cam_auto.sensor_width = 36.0
cam_auto.clip_end = 1000.0
ob_auto_camera = bpy.data.objects.new('AutoCamera', cam_auto)
scene.collection.objects.link(ob_auto_camera)
ob_auto_camera.location = (33.435, -34.8615, 34.2931)
ob_auto_camera.rotation_euler = (1.09748, -7.21219e-08, 0.694738)
scene.camera = ob_auto_camera
light_auto_sun = bpy.data.lights.new('AutoSun', 'SUN')
light_auto_sun.energy = 3.0
light_auto_sun.angle = 0.0523599
ob_auto_sun = bpy.data.objects.new('AutoSun', light_auto_sun)
scene.collection.objects.link(ob_auto_sun)
ob_auto_sun.rotation_euler = (0.872665, 0.174533, 0.523599)
bpy.context.view_layer.update()
